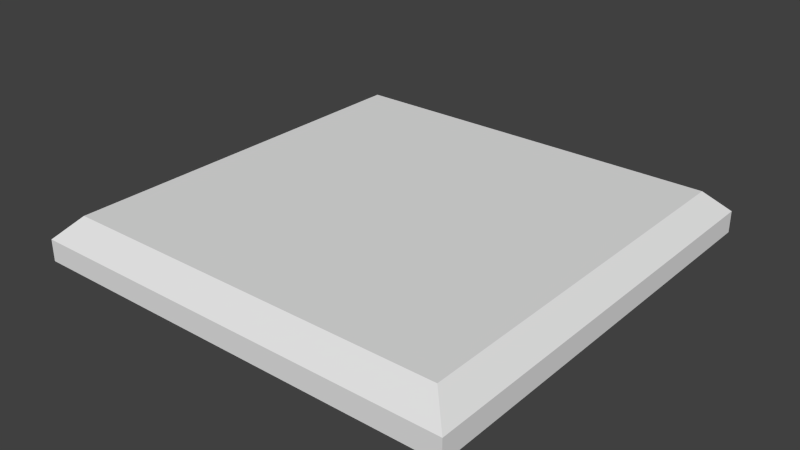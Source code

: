 # Source: cell_plate.blend  (saved by Blender 2.75.0; exported with 4.5.12 LTS)
import bpy
from mathutils import Matrix  # noqa: F401  (used for matrix-valued properties, if any)

bpy.ops.wm.read_factory_settings(use_empty=True)
scene = bpy.context.scene
scene.name = 'Scene'

# ---- collections
col_collection_1 = bpy.data.collections.new('Collection 1'); scene.collection.children.link(col_collection_1)

# ---- world
world_world = bpy.data.worlds.new('World'); scene.world = world_world
world_world.color = (0.05088, 0.05088, 0.05088)
world_world.use_sun_shadow = False
world_world.sun_shadow_jitter_overblur = 0.0
world_world.cycles.sampling_method = 'MANUAL'
world_world.cycles.sample_map_resolution = 256

# ---- meshes
me_cell_plate = bpy.data.meshes.new('cell_plate')
me_cell_plate.from_pydata([(-1.0, -1.0, -0.1), (-0.9, -0.9, 0.0), (-1.0, 1.0, -0.1), (-0.9, 0.9, 0.0), (1.0, -1.0, -0.1), (0.9, -0.9, 0.0), (1.0, 1.0, -0.1), (0.9, 0.9, 0.0), (-1.0, 1.0, -0.2), (-1.0, -1.0, -0.2), (1.0, 1.0, -0.2), (1.0, -1.0, -0.2)], [], [(1, 3, 2, 0), (3, 7, 6, 2), (7, 5, 4, 6), (5, 1, 0, 4), (0, 2, 8, 9), (5, 7, 3, 1), (9, 8, 10, 11), (2, 6, 10, 8), (4, 0, 9, 11), (6, 4, 11, 10)])
_k = set([(0, 1), (0, 2), (0, 4), (0, 9), (1, 3), (1, 5), (2, 3), (2, 6), (2, 8), (3, 7), (4, 5), (4, 6), (4, 11), (5, 7), (6, 7), (6, 10), (8, 9), (8, 10), (9, 11), (10, 11)])
me_cell_plate.attributes.new('sharp_edge', 'BOOLEAN', 'EDGE').data.foreach_set('value', [ (min(e.vertices), max(e.vertices)) in _k for e in me_cell_plate.edges])
me_cell_plate.use_remesh_preserve_volume = False
me_cell_plate.use_remesh_preserve_attributes = False
me_cell_plate.use_mirror_vertex_groups = False
me_cell_plate.update()

# ---- objects
ob_cell_plate = bpy.data.objects.new('cell_plate', me_cell_plate)

# ---- transforms, parenting, visibility, modifiers, constraints
ob_cell_plate.location = (0.0, 0.0, 0.0)
ob_cell_plate.lineart.crease_threshold = 0.0

# ---- collection membership
col_collection_1.objects.link(ob_cell_plate)

# ---- scene / render settings (as saved in the file)
scene.frame_start = 1; scene.frame_end = 250; scene.frame_set(1)
scene.render.engine = 'BLENDER_EEVEE_NEXT'
scene.render.resolution_percentage = 50
scene.render.dither_intensity = 0.0
scene.cycles.use_denoising = False
scene.cycles.samples = 10
scene.cycles.sampling_pattern = 'TABULATED_SOBOL'
scene.cycles.light_sampling_threshold = 0.0
scene.cycles.use_adaptive_sampling = False
scene.cycles.use_light_tree = False
scene.cycles.blur_glossy = 0.0
scene.cycles.pixel_filter_type = 'GAUSSIAN'
scene.cycles.sample_clamp_indirect = 0.0
scene.view_settings.view_transform = 'Standard'
bpy.context.view_layer.update()

# ---- added for rendering (the .blend has no active camera and no usable light): camera, sun
cam_auto = bpy.data.cameras.new('AutoCamera')
cam_auto.lens = 50.0
cam_auto.sensor_width = 36.0
cam_auto.clip_end = 1000.0
ob_auto_camera = bpy.data.objects.new('AutoCamera', cam_auto)
scene.collection.objects.link(ob_auto_camera)
ob_auto_camera.location = (2.62346, -3.14816, 1.99877)
ob_auto_camera.rotation_euler = (1.09748, -7.21219e-08, 0.694738)
scene.camera = ob_auto_camera
light_auto_sun = bpy.data.lights.new('AutoSun', 'SUN')
light_auto_sun.energy = 3.0
light_auto_sun.angle = 0.0523599
ob_auto_sun = bpy.data.objects.new('AutoSun', light_auto_sun)
scene.collection.objects.link(ob_auto_sun)
ob_auto_sun.rotation_euler = (0.872665, 0.174533, 0.523599)
bpy.context.view_layer.update()
